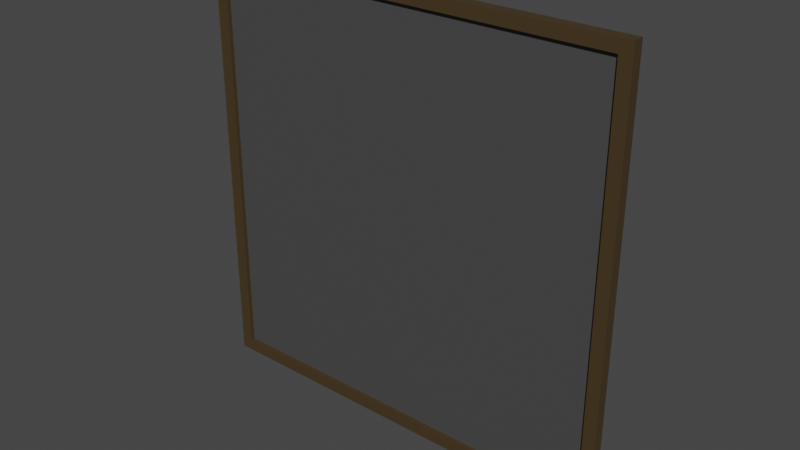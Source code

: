 # Source: picture_frame.blend  (saved by Blender 3.5.10; exported with 4.5.12 LTS)
import bpy
from mathutils import Matrix  # noqa: F401  (used for matrix-valued properties, if any)

bpy.ops.wm.read_factory_settings(use_empty=True)
scene = bpy.context.scene
scene.name = 'Scene'

# ---- materials (node trees are filled in below, after node groups)
mat_frame = bpy.data.materials.new('frame')
mat_frame.use_transparent_shadow = False
mat_image = bpy.data.materials.new('image')
mat_image.use_transparent_shadow = False

# ---- material node trees
mat_frame.use_nodes = True; mat_frame.node_tree.nodes.clear()
_N = mat_frame.node_tree.nodes; _L = mat_frame.node_tree.links
n0 = _N.new('ShaderNodeBsdfPrincipled'); n0.name = 'Principled BSDF'; n0.location = (10, 300)
n0.distribution = 'GGX'
n0.subsurface_method = 'RANDOM_WALK_SKIN'
n0.inputs[0].default_value = (0.06071, 0.03869, 0.01484, 1.0)
n0.inputs[3].default_value = 1.45
n0.inputs[27].default_value = (0.0, 0.0, 0.0, 1.0)
n0.inputs[28].default_value = 1.0
n1 = _N.new('ShaderNodeOutputMaterial'); n1.name = 'Material Output'; n1.location = (300, 300)
_L.new(n0.outputs[0], n1.inputs[0])
n1.is_active_output = True
mat_image.use_nodes = True; mat_image.node_tree.nodes.clear()
_N = mat_image.node_tree.nodes; _L = mat_image.node_tree.links
n0 = _N.new('ShaderNodeBsdfPrincipled'); n0.name = 'Principled BSDF'; n0.location = (10, 300)
n0.distribution = 'GGX'
n0.subsurface_method = 'RANDOM_WALK_SKIN'
n0.inputs[0].default_value = (0.06372, 0.06372, 0.06372, 1.0)
n0.inputs[3].default_value = 1.45
n0.inputs[27].default_value = (0.0, 0.0, 0.0, 1.0)
n0.inputs[28].default_value = 1.0
n1 = _N.new('ShaderNodeOutputMaterial'); n1.name = 'Material Output'; n1.location = (300, 300)
_L.new(n0.outputs[0], n1.inputs[0])
n1.is_active_output = True

# ---- world
world_world = bpy.data.worlds.new('World'); scene.world = world_world
world_world.use_nodes = True; world_world.node_tree.nodes.clear()
_N = world_world.node_tree.nodes; _L = world_world.node_tree.links
n0 = _N.new('ShaderNodeOutputWorld'); n0.name = 'World Output'; n0.location = (300, 300)
n1 = _N.new('ShaderNodeBackground'); n1.name = 'Background'; n1.location = (10, 300)
n1.inputs[0].default_value = (0.05088, 0.05088, 0.05088, 1.0)
_L.new(n1.outputs[0], n0.inputs[0])
n0.is_active_output = True
world_world.color = (0.05088, 0.05088, 0.05088)
world_world.use_sun_shadow = False
world_world.sun_shadow_jitter_overblur = 0.0

# ---- meshes
me_plane = bpy.data.meshes.new('Plane')
me_plane.from_pydata([(-0.4, -0.4, -0.006725), (0.4, -0.4, -0.006725), (-0.4, 0.4, -0.006725), (0.4, 0.4, -0.006725), (-0.4, -0.4, 0.01327), (0.4, -0.4, 0.01327), (-0.4, 0.4, 0.01327), (0.4, 0.4, 0.01327), (-0.3771, -0.3771, 0.01316), (0.3771, -0.3771, 0.01316), (-0.3771, 0.3771, 0.01316), (0.3771, 0.3771, 0.01316), (-0.3771, -0.3771, 0.005389), (0.3771, -0.3771, 0.005389), (-0.3771, 0.3771, 0.005389), (0.3771, 0.3771, 0.005389)], [], [(0, 2, 3, 1), (5, 7, 11, 9), (0, 1, 5, 4), (1, 3, 7, 5), (2, 0, 4, 6), (3, 2, 6, 7), (11, 10, 14, 15), (6, 4, 8, 10), (7, 6, 10, 11), (4, 5, 9, 8), (12, 13, 15, 14), (8, 9, 13, 12), (9, 11, 15, 13), (10, 8, 12, 14)])
me_plane.polygons.foreach_set('material_index', [0, 0, 0, 0, 0, 0, 0, 0, 0, 0, 1, 0, 0, 0])
_uv = me_plane.uv_layers.new(name='UVMap')
_uv.uv.foreach_set('vector', [0.0, 0.4985, 7.538e-08, 1.483e-08, 0.8424, 5.943e-08, 0.8424, 0.4985, 0.0, 1.0, 7.538e-08, 0.5015, 0.02408, 0.5158, 0.02408, 0.9857, 0.8685, 1.483e-08, 0.8685, 0.4985, 0.8475, 0.4985, 0.8475, 1.483e-08, 0.8947, 1.483e-08, 0.8947, 0.4985, 0.8736, 0.4985, 0.8736, 1.483e-08, 0.9208, 1.483e-08, 0.9208, 0.4985, 0.8997, 0.4985, 0.8997, 1.483e-08, 0.9469, 1.483e-08, 0.9469, 0.4985, 0.9259, 0.4985, 0.9259, 1.483e-08, 0.952, 0.47, 0.952, 0.0, 0.9602, 0.0, 0.9602, 0.47, 0.8424, 0.5015, 0.8424, 1.0, 0.8183, 0.9857, 0.8183, 0.5158, 7.538e-08, 0.5015, 0.8424, 0.5015, 0.8183, 0.5158, 0.02408, 0.5158, 0.8424, 1.0, 0.0, 1.0, 0.02408, 0.9857, 0.8183, 0.9857, 0.0, 0.0, 1.0, 0.0, 1.0, 1.0, 0.0, 1.0, 0.9653, 0.47, 0.9653, 0.0, 0.9735, 0.0, 0.9735, 0.47, 0.9786, 0.47, 0.9786, 0.0, 0.9867, 0.0, 0.9867, 0.47, 0.9918, 0.47, 0.9918, 0.0, 1.0, 0.0, 1.0, 0.47])
me_plane.materials.append(mat_frame)
me_plane.materials.append(mat_image)
me_plane.update()

# ---- objects
ob_picture_frame = bpy.data.objects.new('picture_frame', me_plane)

# ---- transforms, parenting, visibility, modifiers, constraints
ob_picture_frame.location = (-4.257e-09, -0.006951, 0.003111)
ob_picture_frame.rotation_euler = (1.571, -0.0, 0.0)

# ---- collection membership
scene.collection.objects.link(ob_picture_frame)

# ---- scene / render settings (as saved in the file)
scene.frame_start = 1; scene.frame_end = 250; scene.frame_set(1)
scene.render.engine = 'BLENDER_EEVEE_NEXT'
scene.cycles.sampling_pattern = 'TABULATED_SOBOL'
scene.view_settings.view_transform = 'Filmic'
bpy.context.view_layer.update()

# ---- added for rendering (the .blend has no active camera and no usable light): camera, sun
cam_auto = bpy.data.cameras.new('AutoCamera')
cam_auto.lens = 50.0
cam_auto.sensor_width = 36.0
cam_auto.clip_end = 1000.0
ob_auto_camera = bpy.data.objects.new('AutoCamera', cam_auto)
scene.collection.objects.link(ob_auto_camera)
ob_auto_camera.location = (1.04694, -1.26655, 0.840659)
ob_auto_camera.rotation_euler = (1.09748, -7.21219e-08, 0.694738)
scene.camera = ob_auto_camera
light_auto_sun = bpy.data.lights.new('AutoSun', 'SUN')
light_auto_sun.energy = 3.0
light_auto_sun.angle = 0.0523599
ob_auto_sun = bpy.data.objects.new('AutoSun', light_auto_sun)
scene.collection.objects.link(ob_auto_sun)
ob_auto_sun.rotation_euler = (0.872665, 0.174533, 0.523599)
bpy.context.view_layer.update()
